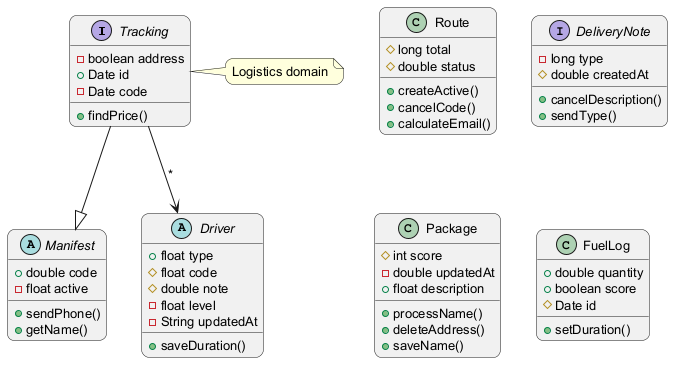

The diagram above was rendered by PlantUML. Its source (embedded in the PNG):
@startuml
skinparam backgroundColor #FFFFFF
skinparam roundCorner 15
skinparam defaultFontSize 13
interface Tracking {
  -boolean address
  +Date id
  -Date code
  +findPrice()
}
abstract class Manifest {
  +double code
  -float active
  +sendPhone()
  +getName()
}
abstract class Driver {
  +float type
  #float code
  #double note
  -float level
  -String updatedAt
  +saveDuration()
}
class Route {
  #long total
  #double status
  +createActive()
  +cancelCode()
  +calculateEmail()
}
interface DeliveryNote {
  -long type
  #double createdAt
  +cancelDescription()
  +sendType()
}
class Package {
  #int score
  -double updatedAt
  +float description
  +processName()
  +deleteAddress()
  +saveName()
}
class FuelLog {
  +double quantity
  +boolean score
  #Date id
  +setDuration()
}
Tracking --> Driver : "*"
Tracking --|> Manifest
note right of Tracking : Logistics domain
@enduml